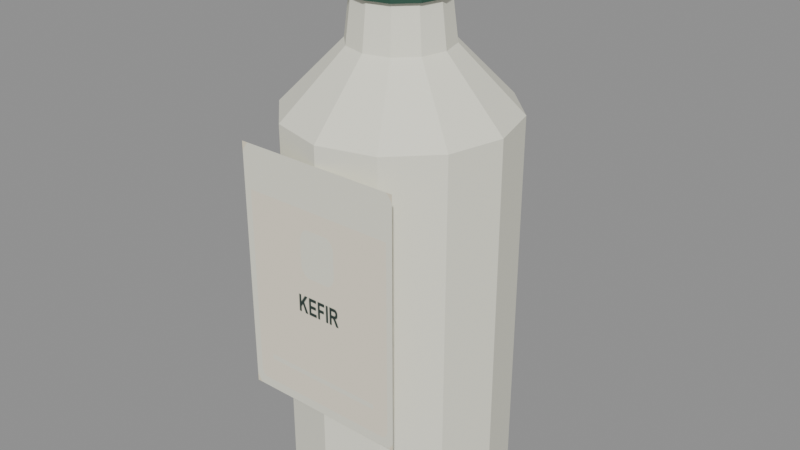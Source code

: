# Source: kefir.blend  (saved by Blender 5.2.45; exported with 4.5.12 LTS)
import bpy
from mathutils import Matrix  # noqa: F401  (used for matrix-valued properties, if any)

bpy.ops.wm.read_factory_settings(use_empty=True)
scene = bpy.context.scene
scene.name = 'Scene'

# ---- images (referenced by path relative to the original .blend; pixels are not part of the script)
import os
ASSET_DIR = os.environ.get("B2B_ASSET_DIR", "")  # directory of the original .blend (textures are referenced by path, not embedded)
HERE = os.path.dirname(os.path.abspath(__file__))  # packed textures are extracted next to this script under _unpacked/

def load_image(name, relpath, width, height, colorspace="sRGB"):
    """Load a texture the original file referenced (path relative to the .blend, or extracted next to this script)."""
    p = next((c for c in (os.path.join(HERE, relpath), os.path.join(ASSET_DIR, relpath)) if relpath and os.path.exists(c)), "")
    if p:
        img = bpy.data.images.load(p, check_existing=True)
        img.name = name
    else:  # same state as the original file: an image datablock whose file is absent (Cycles renders it pink)
        img = bpy.data.images.new(name, width, height)
        img.source = "FILE"
        img.filepath = "//" + (relpath or name)
    img.colorspace_settings.name = colorspace
    return img
img_assortmentatlas_png = load_image('AssortmentAtlas.png', '_unpacked/AssortmentAtlas.4d05732a.png', 2048, 2048, 'sRGB')

# ---- materials (node trees are filled in below, after node groups)
mat_assortmentatlas = bpy.data.materials.new('AssortmentAtlas')

# ---- material node trees
mat_assortmentatlas.use_nodes = True; mat_assortmentatlas.node_tree.nodes.clear()
_N = mat_assortmentatlas.node_tree.nodes; _L = mat_assortmentatlas.node_tree.links
n0 = _N.new('ShaderNodeBsdfPrincipled'); n0.name = 'Principled BSDF'; n0.location = (-200, 100)
n0.inputs[2].default_value = 0.75
n0.inputs[10].default_value = 0.005
n1 = _N.new('ShaderNodeOutputMaterial'); n1.name = 'Material Output'; n1.location = (200, 100)
n2 = _N.new('ShaderNodeTexImage'); n2.name = 'Image Texture'; n2.location = (0, 0)
n2.image = img_assortmentatlas_png
_L.new(n0.outputs[0], n1.inputs[0])
_L.new(n2.outputs[0], n0.inputs[0])
n1.is_active_output = True

# ---- meshes
me_bottle_body = bpy.data.meshes.new('Bottle body')
me_bottle_body.from_pydata([(0.0465, 0.0, 0.0), (0.04027, 0.02325, 0.0), (0.02325, 0.04027, 0.0), (2.847e-18, 0.0465, 0.0), (-0.02325, 0.04027, 0.0), (-0.04027, 0.02325, 0.0), (-0.0465, 5.695e-18, 0.0), (-0.04027, -0.02325, 0.0), (-0.02325, -0.04027, 0.0), (-8.542e-18, -0.0465, 0.0), (0.02325, -0.04027, 0.0), (0.04027, -0.02325, 0.0), (0.062, 0.0, 0.012), (0.05369, 0.031, 0.012), (0.031, 0.05369, 0.012), (3.796e-18, 0.062, 0.012), (-0.031, 0.05369, 0.012), (-0.05369, 0.031, 0.012), (-0.062, 7.593e-18, 0.012), (-0.05369, -0.031, 0.012), (-0.031, -0.05369, 0.012), (-1.139e-17, -0.062, 0.012), (0.031, -0.05369, 0.012), (0.05369, -0.031, 0.012), (0.062, 0.0, 0.22), (0.05369, 0.031, 0.22), (0.031, 0.05369, 0.22), (3.796e-18, 0.062, 0.22), (-0.031, 0.05369, 0.22), (-0.05369, 0.031, 0.22), (-0.062, 7.593e-18, 0.22), (-0.05369, -0.031, 0.22), (-0.031, -0.05369, 0.22), (-1.139e-17, -0.062, 0.22), (0.031, -0.05369, 0.22), (0.05369, -0.031, 0.22), (0.0279, 0.0, 0.255), (0.02416, 0.01395, 0.255), (0.01395, 0.02416, 0.255), (1.708e-18, 0.0279, 0.255), (-0.01395, 0.02416, 0.255), (-0.02416, 0.01395, 0.255), (-0.0279, 3.417e-18, 0.255), (-0.02416, -0.01395, 0.255), (-0.01395, -0.02416, 0.255), (-5.125e-18, -0.0279, 0.255), (0.01395, -0.02416, 0.255), (0.02416, -0.01395, 0.255), (0.0248, 0.0, 0.28), (0.02148, 0.0124, 0.28), (0.0124, 0.02148, 0.28), (1.519e-18, 0.0248, 0.28), (-0.0124, 0.02148, 0.28), (-0.02148, 0.0124, 0.28), (-0.0248, 3.037e-18, 0.28), (-0.02148, -0.0124, 0.28), (-0.0124, -0.02148, 0.28), (-4.556e-18, -0.0248, 0.28), (0.0124, -0.02148, 0.28), (0.02148, -0.0124, 0.28), (0.02728, 0.0, 0.28), (0.02363, 0.01364, 0.28), (0.01364, 0.02363, 0.28), (1.67e-18, 0.02728, 0.28), (-0.01364, 0.02363, 0.28), (-0.02363, 0.01364, 0.28), (-0.02728, 3.341e-18, 0.28), (-0.02363, -0.01364, 0.28), (-0.01364, -0.02363, 0.28), (-5.011e-18, -0.02728, 0.28), (0.01364, -0.02363, 0.28), (0.02363, -0.01364, 0.28), (0.02728, 0.0, 0.31), (0.02363, 0.01364, 0.31), (0.01364, 0.02363, 0.31), (1.67e-18, 0.02728, 0.31), (-0.01364, 0.02363, 0.31), (-0.02363, 0.01364, 0.31), (-0.02728, 3.341e-18, 0.31), (-0.02363, -0.01364, 0.31), (-0.01364, -0.02363, 0.31), (-5.011e-18, -0.02728, 0.31), (0.01364, -0.02363, 0.31), (0.02363, -0.01364, 0.31), (-0.0475, -0.063, 0.07), (0.0475, -0.063, 0.07), (0.0475, -0.063, 0.21), (-0.0475, -0.063, 0.21)], [], [(0, 1, 13, 12), (1, 2, 14, 13), (2, 3, 15, 14), (3, 4, 16, 15), (4, 5, 17, 16), (5, 6, 18, 17), (6, 7, 19, 18), (7, 8, 20, 19), (8, 9, 21, 20), (9, 10, 22, 21), (10, 11, 23, 22), (11, 0, 12, 23), (12, 13, 25, 24), (13, 14, 26, 25), (14, 15, 27, 26), (15, 16, 28, 27), (16, 17, 29, 28), (17, 18, 30, 29), (18, 19, 31, 30), (19, 20, 32, 31), (20, 21, 33, 32), (21, 22, 34, 33), (22, 23, 35, 34), (23, 12, 24, 35), (24, 25, 37, 36), (25, 26, 38, 37), (26, 27, 39, 38), (27, 28, 40, 39), (28, 29, 41, 40), (29, 30, 42, 41), (30, 31, 43, 42), (31, 32, 44, 43), (32, 33, 45, 44), (33, 34, 46, 45), (34, 35, 47, 46), (35, 24, 36, 47), (36, 37, 49, 48), (37, 38, 50, 49), (38, 39, 51, 50), (39, 40, 52, 51), (40, 41, 53, 52), (41, 42, 54, 53), (42, 43, 55, 54), (43, 44, 56, 55), (44, 45, 57, 56), (45, 46, 58, 57), (46, 47, 59, 58), (47, 36, 48, 59), (11, 10, 9, 8, 7, 6, 5, 4, 3, 2, 1, 0), (48, 49, 50, 51, 52, 53, 54, 55, 56, 57, 58, 59), (60, 61, 73, 72), (61, 62, 74, 73), (62, 63, 75, 74), (63, 64, 76, 75), (64, 65, 77, 76), (65, 66, 78, 77), (66, 67, 79, 78), (67, 68, 80, 79), (68, 69, 81, 80), (69, 70, 82, 81), (70, 71, 83, 82), (71, 60, 72, 83), (71, 70, 69, 68, 67, 66, 65, 64, 63, 62, 61, 60), (72, 73, 74, 75, 76, 77, 78, 79, 80, 81, 82, 83), (84, 85, 86, 87)])
_uv = me_bottle_body.uv_layers.new(name='Assortment')
_uv.uv.foreach_set('vector', [0.9688, 0.9375, 0.9688, 0.9375, 0.9688, 0.9375, 0.9688, 0.9375, 0.9688, 0.9375, 0.9688, 0.9375, 0.9688, 0.9375, 0.9688, 0.9375, 0.9688, 0.9375, 0.9688, 0.9375, 0.9688, 0.9375, 0.9688, 0.9375, 0.9688, 0.9375, 0.9688, 0.9375, 0.9688, 0.9375, 0.9688, 0.9375, 0.9688, 0.9375, 0.9688, 0.9375, 0.9688, 0.9375, 0.9688, 0.9375, 0.9688, 0.9375, 0.9688, 0.9375, 0.9688, 0.9375, 0.9688, 0.9375, 0.9688, 0.9375, 0.9688, 0.9375, 0.9688, 0.9375, 0.9688, 0.9375, 0.9688, 0.9375, 0.9688, 0.9375, 0.9688, 0.9375, 0.9688, 0.9375, 0.9688, 0.9375, 0.9688, 0.9375, 0.9688, 0.9375, 0.9688, 0.9375, 0.9688, 0.9375, 0.9688, 0.9375, 0.9688, 0.9375, 0.9688, 0.9375, 0.9688, 0.9375, 0.9688, 0.9375, 0.9688, 0.9375, 0.9688, 0.9375, 0.9688, 0.9375, 0.9688, 0.9375, 0.9688, 0.9375, 0.9688, 0.9375, 0.9688, 0.9375, 0.9688, 0.9375, 0.9688, 0.9375, 0.9688, 0.9375, 0.9688, 0.9375, 0.9688, 0.9375, 0.9688, 0.9375, 0.9688, 0.9375, 0.9688, 0.9375, 0.9688, 0.9375, 0.9688, 0.9375, 0.9688, 0.9375, 0.9688, 0.9375, 0.9688, 0.9375, 0.9688, 0.9375, 0.9688, 0.9375, 0.9688, 0.9375, 0.9688, 0.9375, 0.9688, 0.9375, 0.9688, 0.9375, 0.9688, 0.9375, 0.9688, 0.9375, 0.9688, 0.9375, 0.9688, 0.9375, 0.9688, 0.9375, 0.9688, 0.9375, 0.9688, 0.9375, 0.9688, 0.9375, 0.9688, 0.9375, 0.9688, 0.9375, 0.9688, 0.9375, 0.9688, 0.9375, 0.9688, 0.9375, 0.9688, 0.9375, 0.9688, 0.9375, 0.9688, 0.9375, 0.9688, 0.9375, 0.9688, 0.9375, 0.9688, 0.9375, 0.9688, 0.9375, 0.9688, 0.9375, 0.9688, 0.9375, 0.9688, 0.9375, 0.9688, 0.9375, 0.9688, 0.9375, 0.9688, 0.9375, 0.9688, 0.9375, 0.9688, 0.9375, 0.9688, 0.9375, 0.9688, 0.9375, 0.9688, 0.9375, 0.9688, 0.9375, 0.9688, 0.9375, 0.9688, 0.9375, 0.9688, 0.9375, 0.9688, 0.9375, 0.9688, 0.9375, 0.9688, 0.9375, 0.9688, 0.9375, 0.9688, 0.9375, 0.9688, 0.9375, 0.9688, 0.9375, 0.9688, 0.9375, 0.9688, 0.9375, 0.9688, 0.9375, 0.9688, 0.9375, 0.9688, 0.9375, 0.9688, 0.9375, 0.9688, 0.9375, 0.9688, 0.9375, 0.9688, 0.9375, 0.9688, 0.9375, 0.9688, 0.9375, 0.9688, 0.9375, 0.9688, 0.9375, 0.9688, 0.9375, 0.9688, 0.9375, 0.9688, 0.9375, 0.9688, 0.9375, 0.9688, 0.9375, 0.9688, 0.9375, 0.9688, 0.9375, 0.9688, 0.9375, 0.9688, 0.9375, 0.9688, 0.9375, 0.9688, 0.9375, 0.9688, 0.9375, 0.9688, 0.9375, 0.9688, 0.9375, 0.9688, 0.9375, 0.9688, 0.9375, 0.9688, 0.9375, 0.9688, 0.9375, 0.9688, 0.9375, 0.9688, 0.9375, 0.9688, 0.9375, 0.9688, 0.9375, 0.9688, 0.9375, 0.9688, 0.9375, 0.9688, 0.9375, 0.9688, 0.9375, 0.9688, 0.9375, 0.9688, 0.9375, 0.9688, 0.9375, 0.9688, 0.9375, 0.9688, 0.9375, 0.9688, 0.9375, 0.9688, 0.9375, 0.9688, 0.9375, 0.9688, 0.9375, 0.9688, 0.9375, 0.9688, 0.9375, 0.9688, 0.9375, 0.9688, 0.9375, 0.9688, 0.9375, 0.9688, 0.9375, 0.9688, 0.9375, 0.9688, 0.9375, 0.9688, 0.9375, 0.9688, 0.9375, 0.9688, 0.9375, 0.9688, 0.9375, 0.9688, 0.9375, 0.9688, 0.9375, 0.9688, 0.9375, 0.9688, 0.9375, 0.9688, 0.9375, 0.9688, 0.9375, 0.9688, 0.9375, 0.9688, 0.9375, 0.9688, 0.9375, 0.9688, 0.9375, 0.9688, 0.9375, 0.9688, 0.9375, 0.9688, 0.9375, 0.9688, 0.9375, 0.9688, 0.9375, 0.9688, 0.9375, 0.9688, 0.9375, 0.9688, 0.9375, 0.9688, 0.9375, 0.9688, 0.9375, 0.9688, 0.9375, 0.9688, 0.9375, 0.9688, 0.9375, 0.9688, 0.9375, 0.9688, 0.9375, 0.9688, 0.9375, 0.9688, 0.9375, 0.9688, 0.9375, 0.9688, 0.9375, 0.9688, 0.9375, 0.9688, 0.9375, 0.9688, 0.9375, 0.9688, 0.9375, 0.9688, 0.9375, 0.9688, 0.9375, 0.9688, 0.9375, 0.9688, 0.9375, 0.9688, 0.9375, 0.9688, 0.9375, 0.9688, 0.9375, 0.9688, 0.9375, 0.9688, 0.9375, 0.9688, 0.9375, 0.9688, 0.9375, 0.9688, 0.9375, 0.9688, 0.9375, 0.1562, 0.9375, 0.1562, 0.9375, 0.1562, 0.9375, 0.1562, 0.9375, 0.1562, 0.9375, 0.1562, 0.9375, 0.1562, 0.9375, 0.1562, 0.9375, 0.1562, 0.9375, 0.1562, 0.9375, 0.1562, 0.9375, 0.1562, 0.9375, 0.1562, 0.9375, 0.1562, 0.9375, 0.1562, 0.9375, 0.1562, 0.9375, 0.1562, 0.9375, 0.1562, 0.9375, 0.1562, 0.9375, 0.1562, 0.9375, 0.1562, 0.9375, 0.1562, 0.9375, 0.1562, 0.9375, 0.1562, 0.9375, 0.1562, 0.9375, 0.1562, 0.9375, 0.1562, 0.9375, 0.1562, 0.9375, 0.1562, 0.9375, 0.1562, 0.9375, 0.1562, 0.9375, 0.1562, 0.9375, 0.1562, 0.9375, 0.1562, 0.9375, 0.1562, 0.9375, 0.1562, 0.9375, 0.1562, 0.9375, 0.1562, 0.9375, 0.1562, 0.9375, 0.1562, 0.9375, 0.1562, 0.9375, 0.1562, 0.9375, 0.1562, 0.9375, 0.1562, 0.9375, 0.1562, 0.9375, 0.1562, 0.9375, 0.1562, 0.9375, 0.1562, 0.9375, 0.1562, 0.9375, 0.1562, 0.9375, 0.1562, 0.9375, 0.1562, 0.9375, 0.1562, 0.9375, 0.1562, 0.9375, 0.1562, 0.9375, 0.1562, 0.9375, 0.1562, 0.9375, 0.1562, 0.9375, 0.1562, 0.9375, 0.1562, 0.9375, 0.1562, 0.9375, 0.1562, 0.9375, 0.1562, 0.9375, 0.1562, 0.9375, 0.1562, 0.9375, 0.1562, 0.9375, 0.1562, 0.9375, 0.1562, 0.9375, 0.1562, 0.9375, 0.1562, 0.9375, 0.1562, 0.9375, 0.1562, 0.9375, 0.3784, 0.5034, 0.4966, 0.5034, 0.4966, 0.6216, 0.3784, 0.6216])
me_bottle_body.materials.append(mat_assortmentatlas)
me_bottle_body.update()

# ---- objects
ob_kefir = bpy.data.objects.new('kefir', me_bottle_body)

# ---- transforms, parenting, visibility, modifiers, constraints
ob_kefir.location = (0.0, 0.0, 0.0)

# ---- collection membership
scene.collection.objects.link(ob_kefir)

# ---- scene / render settings (as saved in the file)
scene.frame_start = 1; scene.frame_end = 250; scene.frame_set(1)
scene.render.engine = 'BLENDER_EEVEE_NEXT'
scene.render.bake_bias = 0.0
scene.render.bake_samples = 0
scene.render.compositor_device = 'GPU'
scene.eevee.use_volume_custom_range = False
scene.eevee.fast_gi_thickness_near = 0.1
scene.eevee.fast_gi_thickness_far = 0.0
scene.eevee.ray_tracing_options.screen_trace_thickness = 0.1
bpy.context.view_layer.update()

# ---- added for rendering (the .blend has no active camera and no usable light): camera, sun + grey world if the file has none
cam_auto = bpy.data.cameras.new('AutoCamera')
cam_auto.lens = 50.0
cam_auto.sensor_width = 36.0
cam_auto.clip_end = 1000.0
ob_auto_camera = bpy.data.objects.new('AutoCamera', cam_auto)
scene.collection.objects.link(ob_auto_camera)
ob_auto_camera.location = (0.329854, -0.396325, 0.418883)
ob_auto_camera.rotation_euler = (1.09748, -7.21219e-08, 0.694738)
scene.camera = ob_auto_camera
light_auto_sun = bpy.data.lights.new('AutoSun', 'SUN')
light_auto_sun.energy = 3.0
light_auto_sun.angle = 0.0523599
ob_auto_sun = bpy.data.objects.new('AutoSun', light_auto_sun)
scene.collection.objects.link(ob_auto_sun)
ob_auto_sun.rotation_euler = (0.872665, 0.174533, 0.523599)
if scene.world is None:
    world_auto = bpy.data.worlds.new('AutoWorld')
    world_auto.color = (0.3, 0.3, 0.3)
    scene.world = world_auto
bpy.context.view_layer.update()
